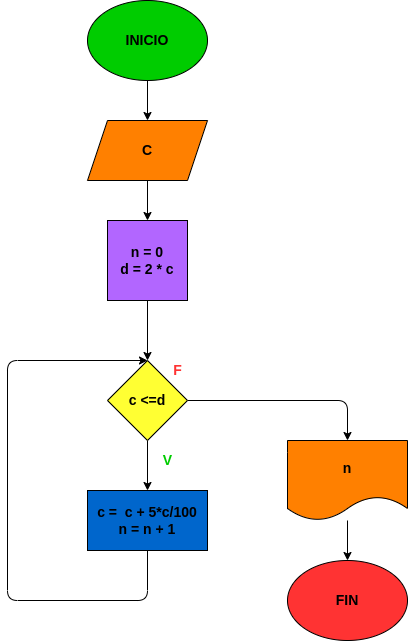

The diagram above was exported from draw.io. Its source (the exported page's mxGraphModel, read from the mxfile embedded in the PNG):
<mxGraphModel dx="902" dy="411" grid="1" gridSize="10" guides="1" tooltips="1" connect="1" arrows="1" fold="1" page="1" pageScale="1" pageWidth="827" pageHeight="1169" math="0" shadow="0">
  <root>
    <mxCell id="0" />
    <mxCell id="1" parent="0" />
    <mxCell id="4" value="" style="edgeStyle=none;html=1;fontSize=14;fontColor=#000000;" edge="1" parent="1" source="2" target="3">
      <mxGeometry relative="1" as="geometry" />
    </mxCell>
    <mxCell id="2" value="&lt;font color=&quot;#000000&quot; style=&quot;font-size: 14px;&quot;&gt;&lt;b&gt;INICIO&lt;/b&gt;&lt;/font&gt;" style="ellipse;whiteSpace=wrap;html=1;fillColor=#00CC00;" vertex="1" parent="1">
      <mxGeometry x="240" width="120" height="80" as="geometry" />
    </mxCell>
    <mxCell id="6" value="" style="edgeStyle=none;html=1;fontSize=14;fontColor=#000000;" edge="1" parent="1" source="3" target="5">
      <mxGeometry relative="1" as="geometry" />
    </mxCell>
    <mxCell id="3" value="&lt;b&gt;C&lt;/b&gt;" style="shape=parallelogram;perimeter=parallelogramPerimeter;whiteSpace=wrap;html=1;fixedSize=1;fontSize=14;fontColor=#000000;fillColor=#FF8000;" vertex="1" parent="1">
      <mxGeometry x="240" y="120" width="120" height="60" as="geometry" />
    </mxCell>
    <mxCell id="8" value="" style="edgeStyle=none;html=1;fontSize=14;fontColor=#000000;" edge="1" parent="1" source="5" target="7">
      <mxGeometry relative="1" as="geometry" />
    </mxCell>
    <mxCell id="5" value="&lt;b&gt;n = 0&lt;br&gt;d = 2 * c&lt;/b&gt;" style="whiteSpace=wrap;html=1;aspect=fixed;fontSize=14;fontColor=#000000;fillColor=#B266FF;" vertex="1" parent="1">
      <mxGeometry x="260" y="220" width="80" height="80" as="geometry" />
    </mxCell>
    <mxCell id="10" value="" style="edgeStyle=none;html=1;fontSize=14;fontColor=#000000;" edge="1" parent="1" source="7" target="9">
      <mxGeometry relative="1" as="geometry" />
    </mxCell>
    <mxCell id="16" style="edgeStyle=none;html=1;entryX=0.5;entryY=0;entryDx=0;entryDy=0;fontSize=14;fontColor=#FF3333;" edge="1" parent="1" source="7" target="15">
      <mxGeometry relative="1" as="geometry">
        <Array as="points">
          <mxPoint x="500" y="400" />
        </Array>
      </mxGeometry>
    </mxCell>
    <mxCell id="7" value="&lt;b&gt;c &amp;lt;=d&lt;/b&gt;" style="rhombus;whiteSpace=wrap;html=1;fontSize=14;fontColor=#000000;fillColor=#FFFF33;" vertex="1" parent="1">
      <mxGeometry x="260" y="360" width="80" height="80" as="geometry" />
    </mxCell>
    <mxCell id="11" style="edgeStyle=none;html=1;entryX=0.5;entryY=0;entryDx=0;entryDy=0;fontSize=14;fontColor=#000000;" edge="1" parent="1" source="9" target="7">
      <mxGeometry relative="1" as="geometry">
        <Array as="points">
          <mxPoint x="300" y="600" />
          <mxPoint x="160" y="600" />
          <mxPoint x="160" y="360" />
        </Array>
      </mxGeometry>
    </mxCell>
    <mxCell id="9" value="&lt;b&gt;c =&amp;nbsp; c + 5*c/100&lt;br&gt;n = n + 1&lt;/b&gt;" style="rounded=0;whiteSpace=wrap;html=1;fontSize=14;fontColor=#000000;fillColor=#0066CC;" vertex="1" parent="1">
      <mxGeometry x="240" y="490" width="120" height="60" as="geometry" />
    </mxCell>
    <mxCell id="13" value="&lt;font color=&quot;#00cc00&quot;&gt;&lt;b&gt;V&lt;/b&gt;&lt;/font&gt;" style="text;html=1;align=center;verticalAlign=middle;resizable=0;points=[];autosize=1;strokeColor=none;fillColor=none;fontSize=14;fontColor=#000000;" vertex="1" parent="1">
      <mxGeometry x="305" y="445" width="30" height="30" as="geometry" />
    </mxCell>
    <mxCell id="14" value="&lt;b&gt;&lt;font color=&quot;#ff3333&quot;&gt;F&lt;/font&gt;&lt;/b&gt;" style="text;html=1;align=center;verticalAlign=middle;resizable=0;points=[];autosize=1;strokeColor=none;fillColor=none;fontSize=14;fontColor=#00CC00;" vertex="1" parent="1">
      <mxGeometry x="315" y="355" width="30" height="30" as="geometry" />
    </mxCell>
    <mxCell id="18" value="" style="edgeStyle=none;html=1;fontSize=14;fontColor=#FF3333;" edge="1" parent="1" source="15" target="17">
      <mxGeometry relative="1" as="geometry" />
    </mxCell>
    <mxCell id="15" value="&lt;font color=&quot;#000000&quot;&gt;&lt;b&gt;n&lt;/b&gt;&lt;/font&gt;" style="shape=document;whiteSpace=wrap;html=1;boundedLbl=1;fontSize=14;fontColor=#FF3333;fillColor=#FF8000;" vertex="1" parent="1">
      <mxGeometry x="440" y="440" width="120" height="80" as="geometry" />
    </mxCell>
    <mxCell id="17" value="&lt;b&gt;&lt;font color=&quot;#000000&quot;&gt;FIN&lt;/font&gt;&lt;/b&gt;" style="ellipse;whiteSpace=wrap;html=1;fontSize=14;fontColor=#FF3333;fillColor=#FF3333;" vertex="1" parent="1">
      <mxGeometry x="440" y="560" width="120" height="80" as="geometry" />
    </mxCell>
  </root>
</mxGraphModel>